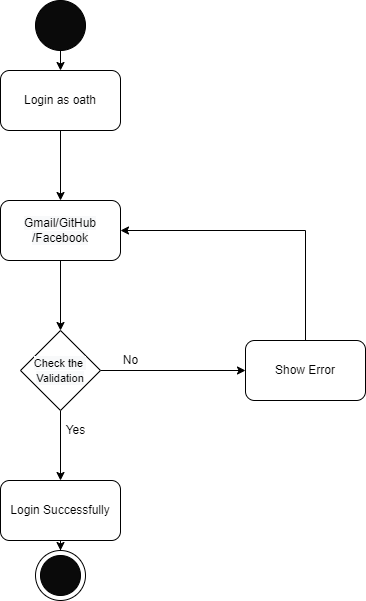

The diagram above was exported from draw.io. Its source (the exported page's mxGraphModel, read from the mxfile embedded in the PNG):
<mxGraphModel dx="340" dy="754" grid="1" gridSize="10" guides="1" tooltips="1" connect="1" arrows="1" fold="1" page="1" pageScale="1" pageWidth="827" pageHeight="1169" math="0" shadow="0">
  <root>
    <mxCell id="0" />
    <mxCell id="1" parent="0" />
    <mxCell id="isfXv0DuhAI8vXiQAEQB-5" style="edgeStyle=orthogonalEdgeStyle;rounded=0;orthogonalLoop=1;jettySize=auto;html=1;exitX=0.5;exitY=1;exitDx=0;exitDy=0;entryX=0.5;entryY=0;entryDx=0;entryDy=0;" edge="1" parent="1" source="isfXv0DuhAI8vXiQAEQB-2" target="isfXv0DuhAI8vXiQAEQB-3">
      <mxGeometry relative="1" as="geometry" />
    </mxCell>
    <mxCell id="isfXv0DuhAI8vXiQAEQB-2" value="" style="ellipse;whiteSpace=wrap;html=1;aspect=fixed;fillColor=#0A0A0A;" vertex="1" parent="1">
      <mxGeometry x="180" y="110" width="50" height="50" as="geometry" />
    </mxCell>
    <mxCell id="isfXv0DuhAI8vXiQAEQB-23" value="" style="edgeStyle=orthogonalEdgeStyle;rounded=0;orthogonalLoop=1;jettySize=auto;html=1;" edge="1" parent="1" source="isfXv0DuhAI8vXiQAEQB-3" target="isfXv0DuhAI8vXiQAEQB-22">
      <mxGeometry relative="1" as="geometry" />
    </mxCell>
    <mxCell id="isfXv0DuhAI8vXiQAEQB-3" value="Login as oath" style="rounded=1;whiteSpace=wrap;html=1;fillColor=#FFFFFF;" vertex="1" parent="1">
      <mxGeometry x="145" y="180" width="120" height="60" as="geometry" />
    </mxCell>
    <mxCell id="isfXv0DuhAI8vXiQAEQB-12" value="" style="edgeStyle=orthogonalEdgeStyle;rounded=0;orthogonalLoop=1;jettySize=auto;html=1;" edge="1" parent="1" target="isfXv0DuhAI8vXiQAEQB-11">
      <mxGeometry relative="1" as="geometry">
        <mxPoint x="205" y="520" as="sourcePoint" />
      </mxGeometry>
    </mxCell>
    <mxCell id="isfXv0DuhAI8vXiQAEQB-15" value="" style="edgeStyle=orthogonalEdgeStyle;rounded=0;orthogonalLoop=1;jettySize=auto;html=1;exitX=1;exitY=0.5;exitDx=0;exitDy=0;" edge="1" parent="1" source="isfXv0DuhAI8vXiQAEQB-26" target="isfXv0DuhAI8vXiQAEQB-14">
      <mxGeometry relative="1" as="geometry">
        <mxPoint x="265" y="490" as="sourcePoint" />
      </mxGeometry>
    </mxCell>
    <mxCell id="isfXv0DuhAI8vXiQAEQB-20" style="edgeStyle=orthogonalEdgeStyle;rounded=0;orthogonalLoop=1;jettySize=auto;html=1;exitX=0.5;exitY=1;exitDx=0;exitDy=0;" edge="1" parent="1" source="isfXv0DuhAI8vXiQAEQB-11" target="isfXv0DuhAI8vXiQAEQB-19">
      <mxGeometry relative="1" as="geometry" />
    </mxCell>
    <mxCell id="isfXv0DuhAI8vXiQAEQB-11" value="Login Successfully" style="whiteSpace=wrap;html=1;fillColor=#FFFFFF;rounded=1;" vertex="1" parent="1">
      <mxGeometry x="145" y="590" width="120" height="60" as="geometry" />
    </mxCell>
    <mxCell id="isfXv0DuhAI8vXiQAEQB-25" style="edgeStyle=orthogonalEdgeStyle;rounded=0;orthogonalLoop=1;jettySize=auto;html=1;exitX=0.5;exitY=0;exitDx=0;exitDy=0;entryX=1;entryY=0.5;entryDx=0;entryDy=0;" edge="1" parent="1" source="isfXv0DuhAI8vXiQAEQB-14" target="isfXv0DuhAI8vXiQAEQB-22">
      <mxGeometry relative="1" as="geometry" />
    </mxCell>
    <mxCell id="isfXv0DuhAI8vXiQAEQB-14" value="Show Error" style="whiteSpace=wrap;html=1;fillColor=#FFFFFF;rounded=1;" vertex="1" parent="1">
      <mxGeometry x="390" y="450" width="120" height="60" as="geometry" />
    </mxCell>
    <mxCell id="isfXv0DuhAI8vXiQAEQB-17" value="No" style="text;html=1;align=center;verticalAlign=middle;resizable=0;points=[];autosize=1;strokeColor=none;fillColor=none;" vertex="1" parent="1">
      <mxGeometry x="260" y="460" width="30" height="20" as="geometry" />
    </mxCell>
    <mxCell id="isfXv0DuhAI8vXiQAEQB-18" value="Yes" style="text;html=1;align=center;verticalAlign=middle;resizable=0;points=[];autosize=1;strokeColor=none;fillColor=none;" vertex="1" parent="1">
      <mxGeometry x="200" y="530" width="40" height="20" as="geometry" />
    </mxCell>
    <mxCell id="isfXv0DuhAI8vXiQAEQB-19" value="" style="ellipse;whiteSpace=wrap;html=1;aspect=fixed;fillColor=#FFFFFF;" vertex="1" parent="1">
      <mxGeometry x="180" y="660" width="50" height="50" as="geometry" />
    </mxCell>
    <mxCell id="isfXv0DuhAI8vXiQAEQB-21" value="" style="ellipse;whiteSpace=wrap;html=1;aspect=fixed;fillColor=#0A0A0A;" vertex="1" parent="1">
      <mxGeometry x="185" y="665" width="40" height="40" as="geometry" />
    </mxCell>
    <mxCell id="isfXv0DuhAI8vXiQAEQB-27" style="edgeStyle=orthogonalEdgeStyle;rounded=0;orthogonalLoop=1;jettySize=auto;html=1;exitX=0.5;exitY=1;exitDx=0;exitDy=0;" edge="1" parent="1" source="isfXv0DuhAI8vXiQAEQB-22" target="isfXv0DuhAI8vXiQAEQB-26">
      <mxGeometry relative="1" as="geometry" />
    </mxCell>
    <mxCell id="isfXv0DuhAI8vXiQAEQB-22" value="&#10;&#10;&lt;span style=&quot;color: rgb(0, 0, 0); font-family: helvetica; font-size: 12px; font-style: normal; font-weight: 400; letter-spacing: normal; text-align: center; text-indent: 0px; text-transform: none; word-spacing: 0px; background-color: rgb(248, 249, 250); display: inline; float: none;&quot;&gt;Gmail/GitHub&lt;/span&gt;&lt;br style=&quot;color: rgb(0, 0, 0); font-family: helvetica; font-size: 12px; font-style: normal; font-weight: 400; letter-spacing: normal; text-align: center; text-indent: 0px; text-transform: none; word-spacing: 0px; background-color: rgb(248, 249, 250);&quot;&gt;&lt;span style=&quot;color: rgb(0, 0, 0); font-family: helvetica; font-size: 12px; font-style: normal; font-weight: 400; letter-spacing: normal; text-align: center; text-indent: 0px; text-transform: none; word-spacing: 0px; background-color: rgb(248, 249, 250); display: inline; float: none;&quot;&gt;/Facebook&lt;/span&gt;&#10;&#10;" style="whiteSpace=wrap;html=1;fillColor=#FFFFFF;rounded=1;" vertex="1" parent="1">
      <mxGeometry x="145" y="310" width="120" height="60" as="geometry" />
    </mxCell>
    <mxCell id="isfXv0DuhAI8vXiQAEQB-26" value="&lt;span style=&quot;color: rgb(0 , 0 , 0) ; font-family: &amp;#34;helvetica&amp;#34; ; font-style: normal ; font-weight: 400 ; letter-spacing: normal ; text-align: center ; text-indent: 0px ; text-transform: none ; word-spacing: 0px ; background-color: rgb(248 , 249 , 250) ; display: inline ; float: none&quot;&gt;&lt;font style=&quot;font-size: 11px&quot;&gt;Check the&amp;nbsp; Validation&lt;/font&gt;&lt;/span&gt;" style="rhombus;whiteSpace=wrap;html=1;fillColor=#FFFFFF;" vertex="1" parent="1">
      <mxGeometry x="165" y="440" width="80" height="80" as="geometry" />
    </mxCell>
  </root>
</mxGraphModel>